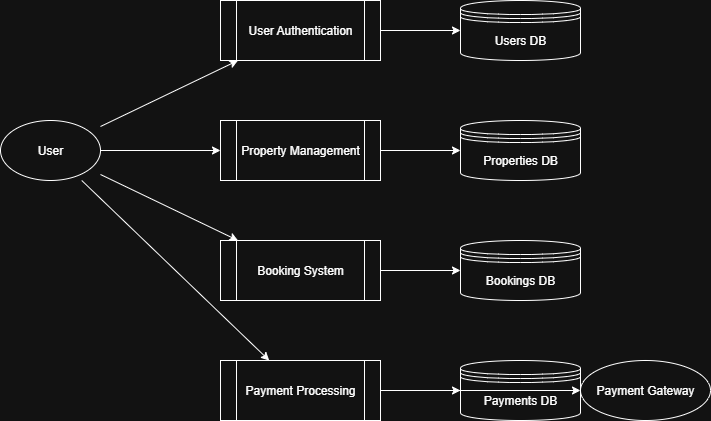

The diagram above was exported from draw.io. Its source (the exported page's mxGraphModel, read from the mxfile embedded in the PNG):
<mxGraphModel dx="968" dy="610" grid="1" gridSize="10" guides="1" tooltips="1" connect="1" arrows="1" fold="1" page="1" pageScale="1" pageWidth="850" pageHeight="1100" math="0" shadow="0">
  <root>
    <mxCell id="0" />
    <mxCell id="1" parent="0" />
    <mxCell id="0uTpwVaQsi1vr7TPUYJ1-1" value="User" style="shape=ellipse;whiteSpace=wrap;html=1;" vertex="1" parent="1">
      <mxGeometry x="40" y="160" width="100" height="60" as="geometry" />
    </mxCell>
    <mxCell id="0uTpwVaQsi1vr7TPUYJ1-2" value="Payment Gateway" style="shape=ellipse;whiteSpace=wrap;html=1;" vertex="1" parent="1">
      <mxGeometry x="620" y="400" width="130" height="60" as="geometry" />
    </mxCell>
    <mxCell id="0uTpwVaQsi1vr7TPUYJ1-3" value="User Authentication" style="shape=process;whiteSpace=wrap;html=1;" vertex="1" parent="1">
      <mxGeometry x="260" y="40" width="160" height="60" as="geometry" />
    </mxCell>
    <mxCell id="0uTpwVaQsi1vr7TPUYJ1-4" value="Property Management" style="shape=process;whiteSpace=wrap;html=1;" vertex="1" parent="1">
      <mxGeometry x="260" y="160" width="160" height="60" as="geometry" />
    </mxCell>
    <mxCell id="0uTpwVaQsi1vr7TPUYJ1-5" value="Booking System" style="shape=process;whiteSpace=wrap;html=1;" vertex="1" parent="1">
      <mxGeometry x="260" y="280" width="160" height="60" as="geometry" />
    </mxCell>
    <mxCell id="0uTpwVaQsi1vr7TPUYJ1-6" value="Payment Processing" style="shape=process;whiteSpace=wrap;html=1;" vertex="1" parent="1">
      <mxGeometry x="260" y="400" width="160" height="60" as="geometry" />
    </mxCell>
    <mxCell id="0uTpwVaQsi1vr7TPUYJ1-7" value="Users DB" style="shape=datastore;whiteSpace=wrap;html=1;" vertex="1" parent="1">
      <mxGeometry x="500" y="40" width="120" height="60" as="geometry" />
    </mxCell>
    <mxCell id="0uTpwVaQsi1vr7TPUYJ1-8" value="Properties DB" style="shape=datastore;whiteSpace=wrap;html=1;" vertex="1" parent="1">
      <mxGeometry x="500" y="160" width="120" height="60" as="geometry" />
    </mxCell>
    <mxCell id="0uTpwVaQsi1vr7TPUYJ1-9" value="Bookings DB" style="shape=datastore;whiteSpace=wrap;html=1;" vertex="1" parent="1">
      <mxGeometry x="500" y="280" width="120" height="60" as="geometry" />
    </mxCell>
    <mxCell id="0uTpwVaQsi1vr7TPUYJ1-10" value="Payments DB" style="shape=datastore;whiteSpace=wrap;html=1;" vertex="1" parent="1">
      <mxGeometry x="500" y="400" width="120" height="60" as="geometry" />
    </mxCell>
    <mxCell id="0uTpwVaQsi1vr7TPUYJ1-11" edge="1" parent="1" source="0uTpwVaQsi1vr7TPUYJ1-1" target="0uTpwVaQsi1vr7TPUYJ1-3">
      <mxGeometry relative="1" as="geometry" />
    </mxCell>
    <mxCell id="0uTpwVaQsi1vr7TPUYJ1-12" edge="1" parent="1" source="0uTpwVaQsi1vr7TPUYJ1-3" target="0uTpwVaQsi1vr7TPUYJ1-7">
      <mxGeometry relative="1" as="geometry" />
    </mxCell>
    <mxCell id="0uTpwVaQsi1vr7TPUYJ1-13" edge="1" parent="1" source="0uTpwVaQsi1vr7TPUYJ1-1" target="0uTpwVaQsi1vr7TPUYJ1-4">
      <mxGeometry relative="1" as="geometry" />
    </mxCell>
    <mxCell id="0uTpwVaQsi1vr7TPUYJ1-14" edge="1" parent="1" source="0uTpwVaQsi1vr7TPUYJ1-4" target="0uTpwVaQsi1vr7TPUYJ1-8">
      <mxGeometry relative="1" as="geometry" />
    </mxCell>
    <mxCell id="0uTpwVaQsi1vr7TPUYJ1-15" edge="1" parent="1" source="0uTpwVaQsi1vr7TPUYJ1-1" target="0uTpwVaQsi1vr7TPUYJ1-5">
      <mxGeometry relative="1" as="geometry" />
    </mxCell>
    <mxCell id="0uTpwVaQsi1vr7TPUYJ1-16" edge="1" parent="1" source="0uTpwVaQsi1vr7TPUYJ1-5" target="0uTpwVaQsi1vr7TPUYJ1-9">
      <mxGeometry relative="1" as="geometry" />
    </mxCell>
    <mxCell id="0uTpwVaQsi1vr7TPUYJ1-17" edge="1" parent="1" source="0uTpwVaQsi1vr7TPUYJ1-1" target="0uTpwVaQsi1vr7TPUYJ1-6">
      <mxGeometry relative="1" as="geometry" />
    </mxCell>
    <mxCell id="0uTpwVaQsi1vr7TPUYJ1-18" edge="1" parent="1" source="0uTpwVaQsi1vr7TPUYJ1-6" target="0uTpwVaQsi1vr7TPUYJ1-10">
      <mxGeometry relative="1" as="geometry" />
    </mxCell>
    <mxCell id="0uTpwVaQsi1vr7TPUYJ1-19" edge="1" parent="1" source="0uTpwVaQsi1vr7TPUYJ1-6" target="0uTpwVaQsi1vr7TPUYJ1-2">
      <mxGeometry relative="1" as="geometry" />
    </mxCell>
  </root>
</mxGraphModel>